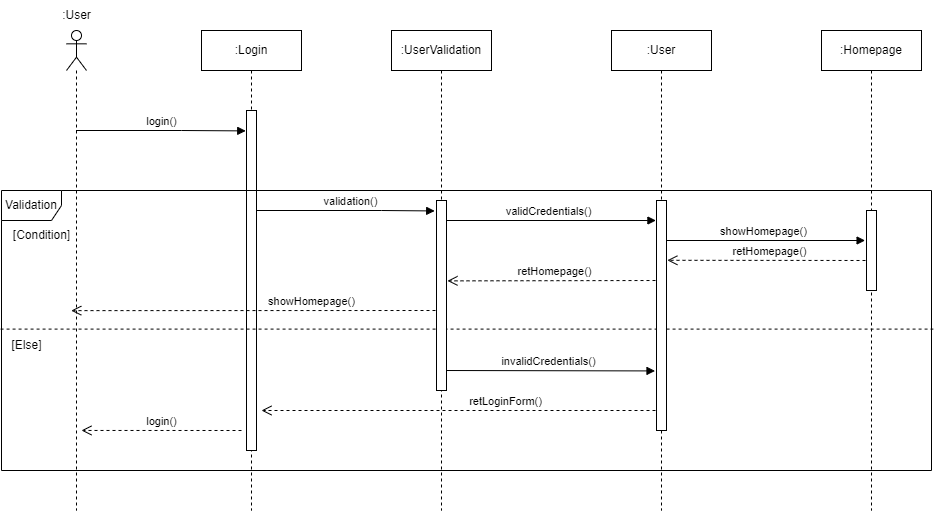

The diagram above was exported from draw.io. Its source (the exported page's mxGraphModel, read from the mxfile embedded in the PNG):
<mxGraphModel dx="1512" dy="614" grid="1" gridSize="10" guides="1" tooltips="1" connect="1" arrows="1" fold="1" page="1" pageScale="1" pageWidth="850" pageHeight="1100" math="0" shadow="0">
  <root>
    <mxCell id="0" />
    <mxCell id="1" parent="0" />
    <mxCell id="xPcZEEqAy8Emhctgmxup-2" value="" style="shape=umlLifeline;participant=umlActor;perimeter=lifelinePerimeter;whiteSpace=wrap;html=1;container=1;collapsible=0;recursiveResize=0;verticalAlign=top;spacingTop=36;outlineConnect=0;" parent="1" vertex="1">
      <mxGeometry x="145" y="100" width="20" height="480" as="geometry" />
    </mxCell>
    <mxCell id="xPcZEEqAy8Emhctgmxup-3" value=":User" style="text;html=1;align=center;verticalAlign=middle;resizable=0;points=[];autosize=1;strokeColor=none;fillColor=none;" parent="1" vertex="1">
      <mxGeometry x="130" y="70" width="50" height="30" as="geometry" />
    </mxCell>
    <mxCell id="xPcZEEqAy8Emhctgmxup-6" value=":Login" style="shape=umlLifeline;perimeter=lifelinePerimeter;whiteSpace=wrap;html=1;container=1;collapsible=0;recursiveResize=0;outlineConnect=0;" parent="1" vertex="1">
      <mxGeometry x="280" y="100" width="100" height="480" as="geometry" />
    </mxCell>
    <mxCell id="xPcZEEqAy8Emhctgmxup-32" value="" style="html=1;points=[];perimeter=orthogonalPerimeter;" parent="xPcZEEqAy8Emhctgmxup-6" vertex="1">
      <mxGeometry x="45" y="80" width="10" height="340" as="geometry" />
    </mxCell>
    <mxCell id="xPcZEEqAy8Emhctgmxup-7" value="login()" style="html=1;verticalAlign=bottom;endArrow=block;rounded=0;entryX=-0.076;entryY=0.06;entryDx=0;entryDy=0;entryPerimeter=0;" parent="1" source="xPcZEEqAy8Emhctgmxup-2" target="xPcZEEqAy8Emhctgmxup-32" edge="1">
      <mxGeometry width="80" relative="1" as="geometry">
        <mxPoint x="160" y="210" as="sourcePoint" />
        <mxPoint x="320" y="200" as="targetPoint" />
        <Array as="points">
          <mxPoint x="260" y="200" />
        </Array>
      </mxGeometry>
    </mxCell>
    <mxCell id="xPcZEEqAy8Emhctgmxup-8" value=":UserValidation" style="shape=umlLifeline;perimeter=lifelinePerimeter;whiteSpace=wrap;html=1;container=1;collapsible=0;recursiveResize=0;outlineConnect=0;" parent="1" vertex="1">
      <mxGeometry x="470" y="100" width="100" height="480" as="geometry" />
    </mxCell>
    <mxCell id="xPcZEEqAy8Emhctgmxup-9" value=":User" style="shape=umlLifeline;perimeter=lifelinePerimeter;whiteSpace=wrap;html=1;container=1;collapsible=0;recursiveResize=0;outlineConnect=0;" parent="1" vertex="1">
      <mxGeometry x="690" y="100" width="100" height="480" as="geometry" />
    </mxCell>
    <mxCell id="xPcZEEqAy8Emhctgmxup-10" value=":Homepage" style="shape=umlLifeline;perimeter=lifelinePerimeter;whiteSpace=wrap;html=1;container=1;collapsible=0;recursiveResize=0;outlineConnect=0;" parent="1" vertex="1">
      <mxGeometry x="900" y="100" width="100" height="480" as="geometry" />
    </mxCell>
    <mxCell id="xPcZEEqAy8Emhctgmxup-16" value="Validation" style="shape=umlFrame;whiteSpace=wrap;html=1;" parent="1" vertex="1">
      <mxGeometry x="80" y="260" width="930" height="280" as="geometry" />
    </mxCell>
    <mxCell id="xPcZEEqAy8Emhctgmxup-20" value="" style="endArrow=none;dashed=1;html=1;rounded=0;exitX=-0.001;exitY=0.495;exitDx=0;exitDy=0;exitPerimeter=0;entryX=1.002;entryY=0.495;entryDx=0;entryDy=0;entryPerimeter=0;" parent="1" source="xPcZEEqAy8Emhctgmxup-16" target="xPcZEEqAy8Emhctgmxup-16" edge="1">
      <mxGeometry width="50" height="50" relative="1" as="geometry">
        <mxPoint x="460" y="460" as="sourcePoint" />
        <mxPoint x="510" y="410" as="targetPoint" />
      </mxGeometry>
    </mxCell>
    <mxCell id="xPcZEEqAy8Emhctgmxup-21" value="[Condition]" style="text;html=1;align=center;verticalAlign=middle;resizable=0;points=[];autosize=1;strokeColor=none;fillColor=none;" parent="1" vertex="1">
      <mxGeometry x="80" y="290" width="80" height="30" as="geometry" />
    </mxCell>
    <mxCell id="xPcZEEqAy8Emhctgmxup-22" value="[Else]" style="text;html=1;align=center;verticalAlign=middle;resizable=0;points=[];autosize=1;strokeColor=none;fillColor=none;" parent="1" vertex="1">
      <mxGeometry x="80" y="400" width="50" height="30" as="geometry" />
    </mxCell>
    <mxCell id="xPcZEEqAy8Emhctgmxup-24" value="validCredentials()" style="html=1;verticalAlign=bottom;endArrow=block;rounded=0;entryX=-0.057;entryY=0.087;entryDx=0;entryDy=0;entryPerimeter=0;" parent="1" target="xPcZEEqAy8Emhctgmxup-34" edge="1">
      <mxGeometry width="80" relative="1" as="geometry">
        <mxPoint x="520" y="290" as="sourcePoint" />
        <mxPoint x="600" y="290" as="targetPoint" />
      </mxGeometry>
    </mxCell>
    <mxCell id="xPcZEEqAy8Emhctgmxup-25" value="showHomepage()" style="html=1;verticalAlign=bottom;endArrow=block;rounded=0;entryX=-0.141;entryY=0.375;entryDx=0;entryDy=0;entryPerimeter=0;" parent="1" target="xPcZEEqAy8Emhctgmxup-35" edge="1">
      <mxGeometry width="80" relative="1" as="geometry">
        <mxPoint x="740" y="310" as="sourcePoint" />
        <mxPoint x="820" y="310" as="targetPoint" />
      </mxGeometry>
    </mxCell>
    <mxCell id="xPcZEEqAy8Emhctgmxup-26" value="retHomepage()" style="html=1;verticalAlign=bottom;endArrow=open;dashed=1;endSize=8;rounded=0;entryX=1.086;entryY=0.26;entryDx=0;entryDy=0;entryPerimeter=0;" parent="1" target="xPcZEEqAy8Emhctgmxup-34" edge="1">
      <mxGeometry relative="1" as="geometry">
        <mxPoint x="950" y="330" as="sourcePoint" />
        <mxPoint x="870" y="330" as="targetPoint" />
      </mxGeometry>
    </mxCell>
    <mxCell id="xPcZEEqAy8Emhctgmxup-27" value="retHomepage()" style="html=1;verticalAlign=bottom;endArrow=open;dashed=1;endSize=8;rounded=0;entryX=1.097;entryY=0.423;entryDx=0;entryDy=0;entryPerimeter=0;" parent="1" target="xPcZEEqAy8Emhctgmxup-33" edge="1">
      <mxGeometry relative="1" as="geometry">
        <mxPoint x="740" y="350" as="sourcePoint" />
        <mxPoint x="660" y="350" as="targetPoint" />
      </mxGeometry>
    </mxCell>
    <mxCell id="xPcZEEqAy8Emhctgmxup-28" value="showHomepage()" style="html=1;verticalAlign=bottom;endArrow=open;dashed=1;endSize=8;rounded=0;entryX=0.075;entryY=0.429;entryDx=0;entryDy=0;entryPerimeter=0;" parent="1" target="xPcZEEqAy8Emhctgmxup-16" edge="1">
      <mxGeometry x="-0.2978" relative="1" as="geometry">
        <mxPoint x="520" y="380" as="sourcePoint" />
        <mxPoint x="440" y="380" as="targetPoint" />
        <mxPoint as="offset" />
      </mxGeometry>
    </mxCell>
    <mxCell id="xPcZEEqAy8Emhctgmxup-29" value="invalidCredentials()" style="html=1;verticalAlign=bottom;endArrow=block;rounded=0;entryX=-0.149;entryY=0.741;entryDx=0;entryDy=0;entryPerimeter=0;" parent="1" target="xPcZEEqAy8Emhctgmxup-34" edge="1">
      <mxGeometry width="80" relative="1" as="geometry">
        <mxPoint x="520" y="440" as="sourcePoint" />
        <mxPoint x="600" y="440" as="targetPoint" />
      </mxGeometry>
    </mxCell>
    <mxCell id="xPcZEEqAy8Emhctgmxup-30" value="retLoginForm()" style="html=1;verticalAlign=bottom;endArrow=open;dashed=1;endSize=8;rounded=0;" parent="1" edge="1">
      <mxGeometry x="-0.2192" relative="1" as="geometry">
        <mxPoint x="740" y="480" as="sourcePoint" />
        <mxPoint x="340" y="480" as="targetPoint" />
        <mxPoint as="offset" />
      </mxGeometry>
    </mxCell>
    <mxCell id="xPcZEEqAy8Emhctgmxup-31" value="login()" style="html=1;verticalAlign=bottom;endArrow=open;dashed=1;endSize=8;rounded=0;entryX=0.086;entryY=0.857;entryDx=0;entryDy=0;entryPerimeter=0;" parent="1" target="xPcZEEqAy8Emhctgmxup-16" edge="1">
      <mxGeometry relative="1" as="geometry">
        <mxPoint x="320" y="500" as="sourcePoint" />
        <mxPoint x="250" y="500" as="targetPoint" />
      </mxGeometry>
    </mxCell>
    <mxCell id="xPcZEEqAy8Emhctgmxup-12" value="validation()" style="html=1;verticalAlign=bottom;endArrow=block;rounded=0;entryX=-0.18;entryY=0.055;entryDx=0;entryDy=0;entryPerimeter=0;" parent="1" source="xPcZEEqAy8Emhctgmxup-32" target="xPcZEEqAy8Emhctgmxup-33" edge="1">
      <mxGeometry x="0.0556" width="80" relative="1" as="geometry">
        <mxPoint x="330" y="220" as="sourcePoint" />
        <mxPoint x="410" y="220" as="targetPoint" />
        <Array as="points">
          <mxPoint x="460" y="280" />
        </Array>
        <mxPoint as="offset" />
      </mxGeometry>
    </mxCell>
    <mxCell id="xPcZEEqAy8Emhctgmxup-33" value="" style="html=1;points=[];perimeter=orthogonalPerimeter;" parent="1" vertex="1">
      <mxGeometry x="515" y="270" width="10" height="190" as="geometry" />
    </mxCell>
    <mxCell id="xPcZEEqAy8Emhctgmxup-34" value="" style="html=1;points=[];perimeter=orthogonalPerimeter;" parent="1" vertex="1">
      <mxGeometry x="735" y="270" width="10" height="230" as="geometry" />
    </mxCell>
    <mxCell id="xPcZEEqAy8Emhctgmxup-35" value="" style="html=1;points=[];perimeter=orthogonalPerimeter;" parent="1" vertex="1">
      <mxGeometry x="945" y="280" width="10" height="80" as="geometry" />
    </mxCell>
  </root>
</mxGraphModel>